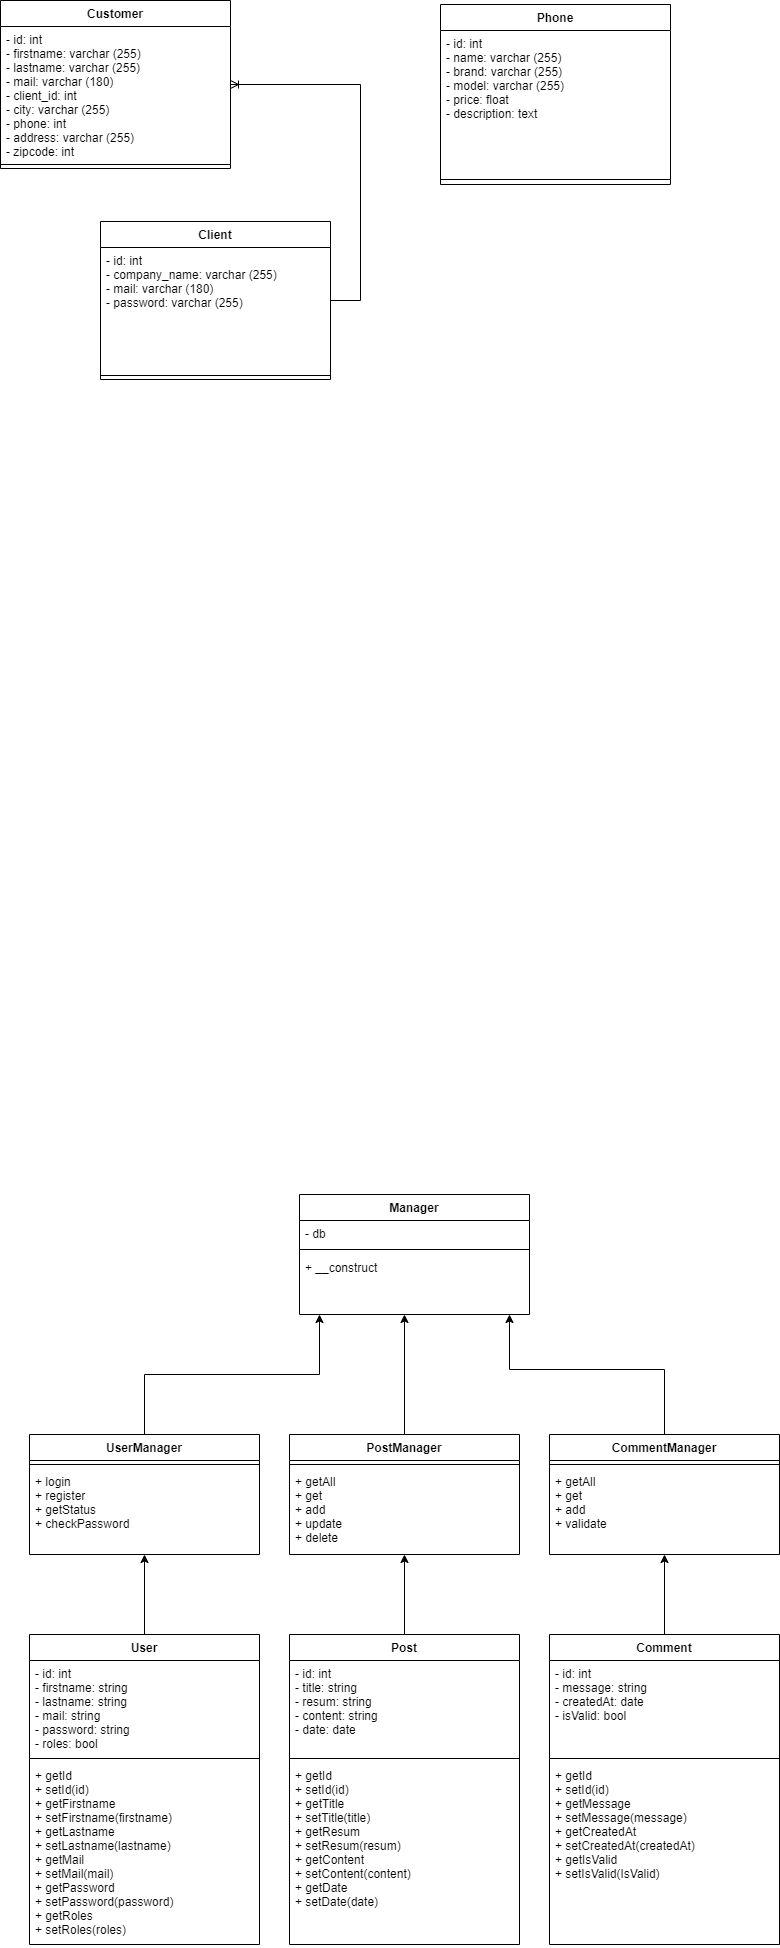

The diagram above was exported from draw.io. Its source (the exported page's mxGraphModel, read from the mxfile embedded in the PNG):
<mxGraphModel dx="868" dy="1586" grid="1" gridSize="10" guides="1" tooltips="1" connect="1" arrows="1" fold="1" page="1" pageScale="1" pageWidth="827" pageHeight="1169" math="0" shadow="0">
  <root>
    <mxCell id="WFkDj4O_WVbtbU-O2NTl-0" />
    <mxCell id="WFkDj4O_WVbtbU-O2NTl-1" parent="WFkDj4O_WVbtbU-O2NTl-0" />
    <mxCell id="WFkDj4O_WVbtbU-O2NTl-2" style="edgeStyle=orthogonalEdgeStyle;rounded=0;orthogonalLoop=1;jettySize=auto;html=1;" parent="WFkDj4O_WVbtbU-O2NTl-1" source="WFkDj4O_WVbtbU-O2NTl-3" target="WFkDj4O_WVbtbU-O2NTl-26" edge="1">
      <mxGeometry relative="1" as="geometry">
        <mxPoint x="154" y="640" as="targetPoint" />
      </mxGeometry>
    </mxCell>
    <mxCell id="WFkDj4O_WVbtbU-O2NTl-3" value="User" style="swimlane;fontStyle=1;align=center;verticalAlign=top;childLayout=stackLayout;horizontal=1;startSize=26;horizontalStack=0;resizeParent=1;resizeParentMax=0;resizeLast=0;collapsible=1;marginBottom=0;" parent="WFkDj4O_WVbtbU-O2NTl-1" vertex="1">
      <mxGeometry x="39" y="750" width="230" height="310" as="geometry" />
    </mxCell>
    <mxCell id="WFkDj4O_WVbtbU-O2NTl-4" value="- id: int&#10;- firstname: string&#10;- lastname: string&#10;- mail: string&#10;- password: string&#10;- roles: bool" style="text;strokeColor=none;fillColor=none;align=left;verticalAlign=top;spacingLeft=4;spacingRight=4;overflow=hidden;rotatable=0;points=[[0,0.5],[1,0.5]];portConstraint=eastwest;" parent="WFkDj4O_WVbtbU-O2NTl-3" vertex="1">
      <mxGeometry y="26" width="230" height="94" as="geometry" />
    </mxCell>
    <mxCell id="WFkDj4O_WVbtbU-O2NTl-5" value="" style="line;strokeWidth=1;fillColor=none;align=left;verticalAlign=middle;spacingTop=-1;spacingLeft=3;spacingRight=3;rotatable=0;labelPosition=right;points=[];portConstraint=eastwest;" parent="WFkDj4O_WVbtbU-O2NTl-3" vertex="1">
      <mxGeometry y="120" width="230" height="8" as="geometry" />
    </mxCell>
    <mxCell id="WFkDj4O_WVbtbU-O2NTl-6" value="+ getId&#10;+ setId(id)&#10;+ getFirstname&#10;+ setFirstname(firstname)&#10;+ getLastname&#10;+ setLastname(lastname)&#10;+ getMail&#10;+ setMail(mail)&#10;+ getPassword&#10;+ setPassword(password)&#10;+ getRoles&#10;+ setRoles(roles)" style="text;strokeColor=none;fillColor=none;align=left;verticalAlign=top;spacingLeft=4;spacingRight=4;overflow=hidden;rotatable=0;points=[[0,0.5],[1,0.5]];portConstraint=eastwest;" parent="WFkDj4O_WVbtbU-O2NTl-3" vertex="1">
      <mxGeometry y="128" width="230" height="182" as="geometry" />
    </mxCell>
    <mxCell id="WFkDj4O_WVbtbU-O2NTl-7" style="edgeStyle=orthogonalEdgeStyle;rounded=0;orthogonalLoop=1;jettySize=auto;html=1;" parent="WFkDj4O_WVbtbU-O2NTl-1" source="WFkDj4O_WVbtbU-O2NTl-8" target="WFkDj4O_WVbtbU-O2NTl-18" edge="1">
      <mxGeometry relative="1" as="geometry">
        <mxPoint x="414" y="640" as="targetPoint" />
      </mxGeometry>
    </mxCell>
    <mxCell id="WFkDj4O_WVbtbU-O2NTl-8" value="Post" style="swimlane;fontStyle=1;align=center;verticalAlign=top;childLayout=stackLayout;horizontal=1;startSize=26;horizontalStack=0;resizeParent=1;resizeParentMax=0;resizeLast=0;collapsible=1;marginBottom=0;" parent="WFkDj4O_WVbtbU-O2NTl-1" vertex="1">
      <mxGeometry x="299" y="750" width="230" height="310" as="geometry" />
    </mxCell>
    <mxCell id="WFkDj4O_WVbtbU-O2NTl-9" value="- id: int&#10;- title: string&#10;- resum: string&#10;- content: string&#10;- date: date&#10;" style="text;strokeColor=none;fillColor=none;align=left;verticalAlign=top;spacingLeft=4;spacingRight=4;overflow=hidden;rotatable=0;points=[[0,0.5],[1,0.5]];portConstraint=eastwest;" parent="WFkDj4O_WVbtbU-O2NTl-8" vertex="1">
      <mxGeometry y="26" width="230" height="94" as="geometry" />
    </mxCell>
    <mxCell id="WFkDj4O_WVbtbU-O2NTl-10" value="" style="line;strokeWidth=1;fillColor=none;align=left;verticalAlign=middle;spacingTop=-1;spacingLeft=3;spacingRight=3;rotatable=0;labelPosition=right;points=[];portConstraint=eastwest;" parent="WFkDj4O_WVbtbU-O2NTl-8" vertex="1">
      <mxGeometry y="120" width="230" height="8" as="geometry" />
    </mxCell>
    <mxCell id="WFkDj4O_WVbtbU-O2NTl-11" value="+ getId&#10;+ setId(id)&#10;+ getTitle&#10;+ setTitle(title)&#10;+ getResum&#10;+ setResum(resum)&#10;+ getContent&#10;+ setContent(content)&#10;+ getDate&#10;+ setDate(date)" style="text;strokeColor=none;fillColor=none;align=left;verticalAlign=top;spacingLeft=4;spacingRight=4;overflow=hidden;rotatable=0;points=[[0,0.5],[1,0.5]];portConstraint=eastwest;" parent="WFkDj4O_WVbtbU-O2NTl-8" vertex="1">
      <mxGeometry y="128" width="230" height="182" as="geometry" />
    </mxCell>
    <mxCell id="WFkDj4O_WVbtbU-O2NTl-12" style="edgeStyle=orthogonalEdgeStyle;rounded=0;orthogonalLoop=1;jettySize=auto;html=1;" parent="WFkDj4O_WVbtbU-O2NTl-1" source="WFkDj4O_WVbtbU-O2NTl-13" target="WFkDj4O_WVbtbU-O2NTl-22" edge="1">
      <mxGeometry relative="1" as="geometry">
        <mxPoint x="674" y="640" as="targetPoint" />
      </mxGeometry>
    </mxCell>
    <mxCell id="WFkDj4O_WVbtbU-O2NTl-13" value="Comment" style="swimlane;fontStyle=1;align=center;verticalAlign=top;childLayout=stackLayout;horizontal=1;startSize=26;horizontalStack=0;resizeParent=1;resizeParentMax=0;resizeLast=0;collapsible=1;marginBottom=0;" parent="WFkDj4O_WVbtbU-O2NTl-1" vertex="1">
      <mxGeometry x="559" y="750" width="230" height="310" as="geometry" />
    </mxCell>
    <mxCell id="WFkDj4O_WVbtbU-O2NTl-14" value="- id: int&#10;- message: string&#10;- createdAt: date&#10;- isValid: bool&#10;" style="text;strokeColor=none;fillColor=none;align=left;verticalAlign=top;spacingLeft=4;spacingRight=4;overflow=hidden;rotatable=0;points=[[0,0.5],[1,0.5]];portConstraint=eastwest;" parent="WFkDj4O_WVbtbU-O2NTl-13" vertex="1">
      <mxGeometry y="26" width="230" height="94" as="geometry" />
    </mxCell>
    <mxCell id="WFkDj4O_WVbtbU-O2NTl-15" value="" style="line;strokeWidth=1;fillColor=none;align=left;verticalAlign=middle;spacingTop=-1;spacingLeft=3;spacingRight=3;rotatable=0;labelPosition=right;points=[];portConstraint=eastwest;" parent="WFkDj4O_WVbtbU-O2NTl-13" vertex="1">
      <mxGeometry y="120" width="230" height="8" as="geometry" />
    </mxCell>
    <mxCell id="WFkDj4O_WVbtbU-O2NTl-16" value="+ getId&#10;+ setId(id)&#10;+ getMessage&#10;+ setMessage(message)&#10;+ getCreatedAt&#10;+ setCreatedAt(createdAt)&#10;+ getIsValid&#10;+ setIsValid(IsValid)" style="text;strokeColor=none;fillColor=none;align=left;verticalAlign=top;spacingLeft=4;spacingRight=4;overflow=hidden;rotatable=0;points=[[0,0.5],[1,0.5]];portConstraint=eastwest;" parent="WFkDj4O_WVbtbU-O2NTl-13" vertex="1">
      <mxGeometry y="128" width="230" height="182" as="geometry" />
    </mxCell>
    <mxCell id="WFkDj4O_WVbtbU-O2NTl-17" style="edgeStyle=orthogonalEdgeStyle;rounded=0;orthogonalLoop=1;jettySize=auto;html=1;" parent="WFkDj4O_WVbtbU-O2NTl-1" source="WFkDj4O_WVbtbU-O2NTl-18" edge="1">
      <mxGeometry relative="1" as="geometry">
        <mxPoint x="414" y="430" as="targetPoint" />
      </mxGeometry>
    </mxCell>
    <mxCell id="WFkDj4O_WVbtbU-O2NTl-18" value="PostManager" style="swimlane;fontStyle=1;align=center;verticalAlign=top;childLayout=stackLayout;horizontal=1;startSize=26;horizontalStack=0;resizeParent=1;resizeParentMax=0;resizeLast=0;collapsible=1;marginBottom=0;" parent="WFkDj4O_WVbtbU-O2NTl-1" vertex="1">
      <mxGeometry x="299" y="550" width="230" height="120" as="geometry" />
    </mxCell>
    <mxCell id="WFkDj4O_WVbtbU-O2NTl-19" value="" style="line;strokeWidth=1;fillColor=none;align=left;verticalAlign=middle;spacingTop=-1;spacingLeft=3;spacingRight=3;rotatable=0;labelPosition=right;points=[];portConstraint=eastwest;" parent="WFkDj4O_WVbtbU-O2NTl-18" vertex="1">
      <mxGeometry y="26" width="230" height="8" as="geometry" />
    </mxCell>
    <mxCell id="WFkDj4O_WVbtbU-O2NTl-20" value="+ getAll&#10;+ get&#10;+ add&#10;+ update&#10;+ delete&#10;" style="text;strokeColor=none;fillColor=none;align=left;verticalAlign=top;spacingLeft=4;spacingRight=4;overflow=hidden;rotatable=0;points=[[0,0.5],[1,0.5]];portConstraint=eastwest;" parent="WFkDj4O_WVbtbU-O2NTl-18" vertex="1">
      <mxGeometry y="34" width="230" height="86" as="geometry" />
    </mxCell>
    <mxCell id="WFkDj4O_WVbtbU-O2NTl-21" style="edgeStyle=orthogonalEdgeStyle;rounded=0;orthogonalLoop=1;jettySize=auto;html=1;" parent="WFkDj4O_WVbtbU-O2NTl-1" source="WFkDj4O_WVbtbU-O2NTl-22" target="WFkDj4O_WVbtbU-O2NTl-32" edge="1">
      <mxGeometry relative="1" as="geometry">
        <mxPoint x="599" y="420" as="targetPoint" />
        <Array as="points">
          <mxPoint x="674" y="485" />
          <mxPoint x="519" y="485" />
        </Array>
      </mxGeometry>
    </mxCell>
    <mxCell id="WFkDj4O_WVbtbU-O2NTl-22" value="CommentManager" style="swimlane;fontStyle=1;align=center;verticalAlign=top;childLayout=stackLayout;horizontal=1;startSize=26;horizontalStack=0;resizeParent=1;resizeParentMax=0;resizeLast=0;collapsible=1;marginBottom=0;" parent="WFkDj4O_WVbtbU-O2NTl-1" vertex="1">
      <mxGeometry x="559" y="550" width="230" height="120" as="geometry" />
    </mxCell>
    <mxCell id="WFkDj4O_WVbtbU-O2NTl-23" value="" style="line;strokeWidth=1;fillColor=none;align=left;verticalAlign=middle;spacingTop=-1;spacingLeft=3;spacingRight=3;rotatable=0;labelPosition=right;points=[];portConstraint=eastwest;" parent="WFkDj4O_WVbtbU-O2NTl-22" vertex="1">
      <mxGeometry y="26" width="230" height="8" as="geometry" />
    </mxCell>
    <mxCell id="WFkDj4O_WVbtbU-O2NTl-24" value="+ getAll&#10;+ get&#10;+ add&#10;+ validate&#10;" style="text;strokeColor=none;fillColor=none;align=left;verticalAlign=top;spacingLeft=4;spacingRight=4;overflow=hidden;rotatable=0;points=[[0,0.5],[1,0.5]];portConstraint=eastwest;" parent="WFkDj4O_WVbtbU-O2NTl-22" vertex="1">
      <mxGeometry y="34" width="230" height="86" as="geometry" />
    </mxCell>
    <mxCell id="WFkDj4O_WVbtbU-O2NTl-25" style="edgeStyle=orthogonalEdgeStyle;rounded=0;orthogonalLoop=1;jettySize=auto;html=1;" parent="WFkDj4O_WVbtbU-O2NTl-1" source="WFkDj4O_WVbtbU-O2NTl-26" target="WFkDj4O_WVbtbU-O2NTl-32" edge="1">
      <mxGeometry relative="1" as="geometry">
        <mxPoint x="219" y="430" as="targetPoint" />
        <Array as="points">
          <mxPoint x="154" y="490" />
          <mxPoint x="329" y="490" />
        </Array>
      </mxGeometry>
    </mxCell>
    <mxCell id="WFkDj4O_WVbtbU-O2NTl-26" value="UserManager" style="swimlane;fontStyle=1;align=center;verticalAlign=top;childLayout=stackLayout;horizontal=1;startSize=26;horizontalStack=0;resizeParent=1;resizeParentMax=0;resizeLast=0;collapsible=1;marginBottom=0;" parent="WFkDj4O_WVbtbU-O2NTl-1" vertex="1">
      <mxGeometry x="39" y="550" width="230" height="120" as="geometry" />
    </mxCell>
    <mxCell id="WFkDj4O_WVbtbU-O2NTl-27" value="" style="line;strokeWidth=1;fillColor=none;align=left;verticalAlign=middle;spacingTop=-1;spacingLeft=3;spacingRight=3;rotatable=0;labelPosition=right;points=[];portConstraint=eastwest;" parent="WFkDj4O_WVbtbU-O2NTl-26" vertex="1">
      <mxGeometry y="26" width="230" height="8" as="geometry" />
    </mxCell>
    <mxCell id="WFkDj4O_WVbtbU-O2NTl-28" value="+ login&#10;+ register&#10;+ getStatus&#10;+ checkPassword&#10;" style="text;strokeColor=none;fillColor=none;align=left;verticalAlign=top;spacingLeft=4;spacingRight=4;overflow=hidden;rotatable=0;points=[[0,0.5],[1,0.5]];portConstraint=eastwest;" parent="WFkDj4O_WVbtbU-O2NTl-26" vertex="1">
      <mxGeometry y="34" width="230" height="86" as="geometry" />
    </mxCell>
    <mxCell id="WFkDj4O_WVbtbU-O2NTl-29" value="Manager" style="swimlane;fontStyle=1;align=center;verticalAlign=top;childLayout=stackLayout;horizontal=1;startSize=26;horizontalStack=0;resizeParent=1;resizeParentMax=0;resizeLast=0;collapsible=1;marginBottom=0;" parent="WFkDj4O_WVbtbU-O2NTl-1" vertex="1">
      <mxGeometry x="309" y="310" width="230" height="120" as="geometry" />
    </mxCell>
    <mxCell id="WFkDj4O_WVbtbU-O2NTl-30" value="- db" style="text;strokeColor=none;fillColor=none;align=left;verticalAlign=top;spacingLeft=4;spacingRight=4;overflow=hidden;rotatable=0;points=[[0,0.5],[1,0.5]];portConstraint=eastwest;" parent="WFkDj4O_WVbtbU-O2NTl-29" vertex="1">
      <mxGeometry y="26" width="230" height="24" as="geometry" />
    </mxCell>
    <mxCell id="WFkDj4O_WVbtbU-O2NTl-31" value="" style="line;strokeWidth=1;fillColor=none;align=left;verticalAlign=middle;spacingTop=-1;spacingLeft=3;spacingRight=3;rotatable=0;labelPosition=right;points=[];portConstraint=eastwest;" parent="WFkDj4O_WVbtbU-O2NTl-29" vertex="1">
      <mxGeometry y="50" width="230" height="10" as="geometry" />
    </mxCell>
    <mxCell id="WFkDj4O_WVbtbU-O2NTl-32" value="+ __construct" style="text;strokeColor=none;fillColor=none;align=left;verticalAlign=top;spacingLeft=4;spacingRight=4;overflow=hidden;rotatable=0;points=[[0,0.5],[1,0.5]];portConstraint=eastwest;" parent="WFkDj4O_WVbtbU-O2NTl-29" vertex="1">
      <mxGeometry y="60" width="230" height="60" as="geometry" />
    </mxCell>
    <mxCell id="WFkDj4O_WVbtbU-O2NTl-33" value="Customer" style="swimlane;fontStyle=1;align=center;verticalAlign=top;childLayout=stackLayout;horizontal=1;startSize=26;horizontalStack=0;resizeParent=1;resizeParentMax=0;resizeLast=0;collapsible=1;marginBottom=0;" parent="WFkDj4O_WVbtbU-O2NTl-1" vertex="1">
      <mxGeometry x="10" y="-884" width="230" height="168" as="geometry" />
    </mxCell>
    <mxCell id="WFkDj4O_WVbtbU-O2NTl-34" value="- id: int&#10;- firstname: varchar (255)&#10;- lastname: varchar (255)&#10;- mail: varchar (180)&#10;- client_id: int&#10;- city: varchar (255)&#10;- phone: int&#10;- address: varchar (255)&#10;- zipcode: int" style="text;strokeColor=none;fillColor=none;align=left;verticalAlign=top;spacingLeft=4;spacingRight=4;overflow=hidden;rotatable=0;points=[[0,0.5],[1,0.5]];portConstraint=eastwest;" parent="WFkDj4O_WVbtbU-O2NTl-33" vertex="1">
      <mxGeometry y="26" width="230" height="134" as="geometry" />
    </mxCell>
    <mxCell id="WFkDj4O_WVbtbU-O2NTl-35" value="" style="line;strokeWidth=1;fillColor=none;align=left;verticalAlign=middle;spacingTop=-1;spacingLeft=3;spacingRight=3;rotatable=0;labelPosition=right;points=[];portConstraint=eastwest;" parent="WFkDj4O_WVbtbU-O2NTl-33" vertex="1">
      <mxGeometry y="160" width="230" height="8" as="geometry" />
    </mxCell>
    <mxCell id="WFkDj4O_WVbtbU-O2NTl-39" value="Phone" style="swimlane;fontStyle=1;align=center;verticalAlign=top;childLayout=stackLayout;horizontal=1;startSize=26;horizontalStack=0;resizeParent=1;resizeParentMax=0;resizeLast=0;collapsible=1;marginBottom=0;" parent="WFkDj4O_WVbtbU-O2NTl-1" vertex="1">
      <mxGeometry x="450" y="-880" width="230" height="180" as="geometry" />
    </mxCell>
    <mxCell id="WFkDj4O_WVbtbU-O2NTl-40" value="- id: int&#10;- name: varchar (255)&#10;- brand: varchar (255)&#10;- model: varchar (255)&#10;- price: float&#10;- description: text" style="text;strokeColor=none;fillColor=none;align=left;verticalAlign=top;spacingLeft=4;spacingRight=4;overflow=hidden;rotatable=0;points=[[0,0.5],[1,0.5]];portConstraint=eastwest;" parent="WFkDj4O_WVbtbU-O2NTl-39" vertex="1">
      <mxGeometry y="26" width="230" height="144" as="geometry" />
    </mxCell>
    <mxCell id="WFkDj4O_WVbtbU-O2NTl-41" value="" style="line;strokeWidth=1;fillColor=none;align=left;verticalAlign=middle;spacingTop=-1;spacingLeft=3;spacingRight=3;rotatable=0;labelPosition=right;points=[];portConstraint=eastwest;" parent="WFkDj4O_WVbtbU-O2NTl-39" vertex="1">
      <mxGeometry y="170" width="230" height="10" as="geometry" />
    </mxCell>
    <mxCell id="bS8udyHozZDRQM8pFxCu-0" value="Client" style="swimlane;fontStyle=1;align=center;verticalAlign=top;childLayout=stackLayout;horizontal=1;startSize=26;horizontalStack=0;resizeParent=1;resizeParentMax=0;resizeLast=0;collapsible=1;marginBottom=0;" parent="WFkDj4O_WVbtbU-O2NTl-1" vertex="1">
      <mxGeometry x="110" y="-663" width="230" height="158" as="geometry" />
    </mxCell>
    <mxCell id="bS8udyHozZDRQM8pFxCu-1" value="- id: int&#10;- company_name: varchar (255)&#10;- mail: varchar (180)&#10;- password: varchar (255)" style="text;strokeColor=none;fillColor=none;align=left;verticalAlign=top;spacingLeft=4;spacingRight=4;overflow=hidden;rotatable=0;points=[[0,0.5],[1,0.5]];portConstraint=eastwest;" parent="bS8udyHozZDRQM8pFxCu-0" vertex="1">
      <mxGeometry y="26" width="230" height="124" as="geometry" />
    </mxCell>
    <mxCell id="bS8udyHozZDRQM8pFxCu-2" value="" style="line;strokeWidth=1;fillColor=none;align=left;verticalAlign=middle;spacingTop=-1;spacingLeft=3;spacingRight=3;rotatable=0;labelPosition=right;points=[];portConstraint=eastwest;" parent="bS8udyHozZDRQM8pFxCu-0" vertex="1">
      <mxGeometry y="150" width="230" height="8" as="geometry" />
    </mxCell>
    <mxCell id="bS8udyHozZDRQM8pFxCu-3" value="" style="edgeStyle=entityRelationEdgeStyle;fontSize=12;html=1;endArrow=ERoneToMany;rounded=0;" parent="WFkDj4O_WVbtbU-O2NTl-1" source="bS8udyHozZDRQM8pFxCu-0" target="WFkDj4O_WVbtbU-O2NTl-33" edge="1">
      <mxGeometry width="100" height="100" relative="1" as="geometry">
        <mxPoint x="360" y="-670" as="sourcePoint" />
        <mxPoint x="460" y="-770" as="targetPoint" />
      </mxGeometry>
    </mxCell>
  </root>
</mxGraphModel>